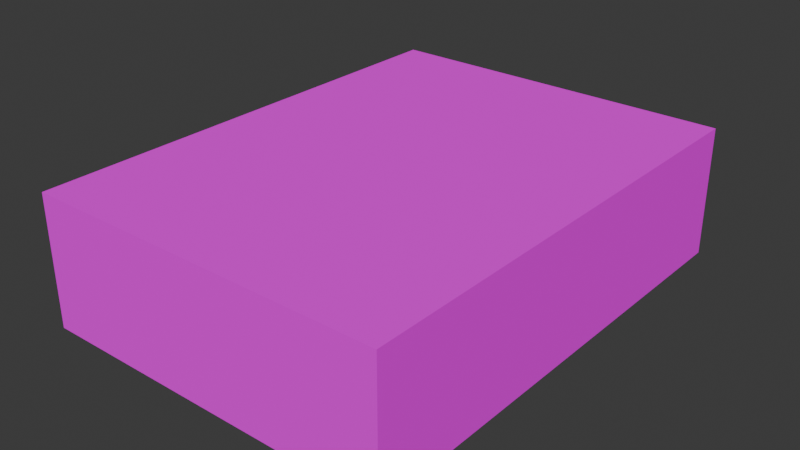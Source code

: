 # Source: Book04.blend  (saved by Blender 4.2.66; exported with 4.5.12 LTS)
import bpy
from mathutils import Matrix  # noqa: F401  (used for matrix-valued properties, if any)

bpy.ops.wm.read_factory_settings(use_empty=True)
scene = bpy.context.scene
scene.name = 'Scene'

# ---- collections
col_collection = bpy.data.collections.new('Collection'); scene.collection.children.link(col_collection)

# ---- images (referenced by path relative to the original .blend; pixels are not part of the script)
import os
ASSET_DIR = os.environ.get("B2B_ASSET_DIR", "")  # directory of the original .blend (textures are referenced by path, not embedded)
HERE = os.path.dirname(os.path.abspath(__file__))  # packed textures are extracted next to this script under _unpacked/

def load_image(name, relpath, width, height, colorspace="sRGB"):
    """Load a texture the original file referenced (path relative to the .blend, or extracted next to this script)."""
    p = next((c for c in (os.path.join(HERE, relpath), os.path.join(ASSET_DIR, relpath)) if relpath and os.path.exists(c)), "")
    if p:
        img = bpy.data.images.load(p, check_existing=True)
        img.name = name
    else:  # same state as the original file: an image datablock whose file is absent (Cycles renders it pink)
        img = bpy.data.images.new(name, width, height)
        img.source = "FILE"
        img.filepath = "//" + (relpath or name)
    img.colorspace_settings.name = colorspace
    return img
img_books01_a_jpg_001 = load_image('Books01_a.jpg.001', 'Books01_a.jpg', 1024, 1024, 'sRGB')

# ---- materials (node trees are filled in below, after node groups)
mat_primary = bpy.data.materials.new('Primary')
mat_primary.alpha_threshold = 0.0
mat_primary.use_transparent_shadow = False
mat_primary.roughness = 0.5
mat_primary.line_color = (0.0, 0.0, 0.0, 1.0)

# ---- material node trees
mat_primary.use_nodes = True; mat_primary.node_tree.nodes.clear()
_N = mat_primary.node_tree.nodes; _L = mat_primary.node_tree.links
n0 = _N.new('ShaderNodeOutputMaterial'); n0.name = 'Material Output'; n0.location = (300, 300)
n1 = _N.new('ShaderNodeBsdfPrincipled'); n1.name = 'Principled BSDF'; n1.location = (10, 300)
n1.inputs[3].default_value = 1.45
n1.inputs[13].default_value = 0.0
n2 = _N.new('ShaderNodeTexImage'); n2.name = 'Image Texture'; n2.location = (-280, 280)
n2.image = img_books01_a_jpg_001
n2.interpolation = 'Closest'
_L.new(n1.outputs[0], n0.inputs[0])
_L.new(n2.outputs[0], n1.inputs[0])
n0.is_active_output = True

# ---- world
world_world = bpy.data.worlds.new('World'); scene.world = world_world
world_world.use_nodes = True; world_world.node_tree.nodes.clear()
_N = world_world.node_tree.nodes; _L = world_world.node_tree.links
n0 = _N.new('ShaderNodeOutputWorld'); n0.name = 'World Output'; n0.location = (300, 300)
n1 = _N.new('ShaderNodeBackground'); n1.name = 'Background'; n1.location = (10, 300)
n1.inputs[0].default_value = (0.05088, 0.05088, 0.05088, 1.0)
_L.new(n1.outputs[0], n0.inputs[0])
n0.is_active_output = True
world_world.color = (0.05088, 0.05088, 0.05088)
world_world.use_sun_shadow = False
world_world.sun_shadow_jitter_overblur = 0.0

# ---- meshes
me_cube = bpy.data.meshes.new('Cube')
me_cube.from_pydata([(0.1292, 0.1715, 0.0467), (0.1292, 0.1715, -0.0467), (0.1292, -0.1715, 0.0467), (0.1292, -0.1715, -0.0467), (-0.1292, 0.1715, 0.0467), (-0.1292, 0.1715, -0.0467), (-0.1292, -0.1715, 0.0467), (-0.1292, -0.1715, -0.0467)], [], [(0, 4, 6, 2), (3, 2, 6, 7), (7, 6, 4, 5), (5, 1, 3, 7), (1, 0, 2, 3), (5, 4, 0, 1)])
_uv = me_cube.uv_layers.new(name='UVMap')
_uv.uv.foreach_set('vector', [0.0, 0.2812, 0.1, 0.2812, 0.1, 0.5417, 0.0, 0.5417, 0.0, 0.1354, 0.0, 0.2083, 0.1167, 0.2083, 0.1167, 0.1354, 0.1333, 0.1354, 0.1333, 0.2083, 0.0, 0.2083, 0.0, 0.1354, 0.0, 0.2812, 0.1, 0.2812, 0.1, 0.5417, 0.0, 0.5417, 0.1389, 0.2917, 0.1389, 0.2083, 0.0, 0.2083, 0.0, 0.2917, 0.1167, 0.1354, 0.1167, 0.2083, 0.0, 0.2083, 0.0, 0.1354])
me_cube.materials.append(mat_primary)
me_cube.use_mirror_vertex_groups = False
me_cube.update()

# ---- objects
ob_book04 = bpy.data.objects.new('Book04', me_cube)

# ---- transforms, parenting, visibility, modifiers, constraints
ob_book04.location = (0.0, 0.0, 0.0)
ob_book04.lock_rotations_4d = False
ob_book04.empty_display_type = 'ARROWS'
ob_book04.lineart.crease_threshold = 0.0

# ---- collection membership
col_collection.objects.link(ob_book04)

# ---- scene / render settings (as saved in the file)
scene.frame_start = 1; scene.frame_end = 250; scene.frame_set(1)
scene.render.engine = 'BLENDER_EEVEE_NEXT'
scene.cycles.sampling_pattern = 'TABULATED_SOBOL'
bpy.context.view_layer.update()

# ---- added for rendering (the .blend has no active camera and no usable light): camera, sun
cam_auto = bpy.data.cameras.new('AutoCamera')
cam_auto.lens = 50.0
cam_auto.sensor_width = 36.0
cam_auto.clip_end = 1000.0
ob_auto_camera = bpy.data.objects.new('AutoCamera', cam_auto)
scene.collection.objects.link(ob_auto_camera)
ob_auto_camera.location = (0.406554, -0.487865, 0.325243)
ob_auto_camera.rotation_euler = (1.09748, -7.21219e-08, 0.694738)
scene.camera = ob_auto_camera
light_auto_sun = bpy.data.lights.new('AutoSun', 'SUN')
light_auto_sun.energy = 3.0
light_auto_sun.angle = 0.0523599
ob_auto_sun = bpy.data.objects.new('AutoSun', light_auto_sun)
scene.collection.objects.link(ob_auto_sun)
ob_auto_sun.rotation_euler = (0.872665, 0.174533, 0.523599)
bpy.context.view_layer.update()
